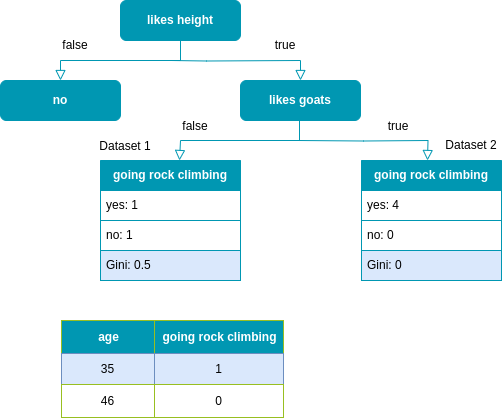

The diagram above was exported from draw.io. Its source (the exported page's mxGraphModel, read from the mxfile embedded in the PNG):
<mxGraphModel dx="1125" dy="712" grid="1" gridSize="10" guides="1" tooltips="1" connect="1" arrows="1" fold="1" page="1" pageScale="1" pageWidth="827" pageHeight="1169" math="0" shadow="0">
  <root>
    <mxCell id="0" />
    <mxCell id="1" parent="0" />
    <mxCell id="7ybJqyZVo-lREKUy7coq-1" value="" style="rounded=0;html=1;jettySize=auto;orthogonalLoop=1;fontSize=11;endArrow=block;endFill=0;endSize=8;strokeWidth=1;shadow=0;labelBackgroundColor=none;edgeStyle=orthogonalEdgeStyle;entryX=0.5;entryY=0;entryDx=0;entryDy=0;exitX=0.5;exitY=1;exitDx=0;exitDy=0;strokeColor=#0097B2;" parent="1" source="7ybJqyZVo-lREKUy7coq-2" target="czRnGx9iezv_RPsm4QOs-1" edge="1">
      <mxGeometry relative="1" as="geometry">
        <mxPoint x="170" y="200" as="targetPoint" />
      </mxGeometry>
    </mxCell>
    <mxCell id="7ybJqyZVo-lREKUy7coq-2" value="&lt;font color=&quot;#ffffff&quot;&gt;&lt;b&gt;likes height&lt;/b&gt;&lt;/font&gt;" style="rounded=1;whiteSpace=wrap;html=1;fontSize=12;glass=0;strokeWidth=1;shadow=0;fillColor=#0097B2;strokeColor=#0097B2;" parent="1" vertex="1">
      <mxGeometry x="279" y="120" width="120" height="40" as="geometry" />
    </mxCell>
    <mxCell id="7ybJqyZVo-lREKUy7coq-7" value="&lt;font color=&quot;#ffffff&quot;&gt;&lt;b&gt;going rock climbing&lt;/b&gt;&lt;/font&gt;" style="swimlane;fontStyle=0;childLayout=stackLayout;horizontal=1;startSize=30;horizontalStack=0;resizeParent=1;resizeParentMax=0;resizeLast=0;collapsible=1;marginBottom=0;whiteSpace=wrap;html=1;fillColor=#0097B2;strokeColor=#0097B2;" parent="1" vertex="1">
      <mxGeometry x="259" y="280" width="140" height="120" as="geometry" />
    </mxCell>
    <mxCell id="7ybJqyZVo-lREKUy7coq-8" value="yes: 1" style="text;strokeColor=#0097B2;fillColor=default;align=left;verticalAlign=middle;spacingLeft=4;spacingRight=4;overflow=hidden;points=[[0,0.5],[1,0.5]];portConstraint=eastwest;rotatable=0;whiteSpace=wrap;html=1;labelBackgroundColor=none;" parent="7ybJqyZVo-lREKUy7coq-7" vertex="1">
      <mxGeometry y="30" width="140" height="30" as="geometry" />
    </mxCell>
    <mxCell id="7ybJqyZVo-lREKUy7coq-9" value="no: 1" style="text;strokeColor=#0097B2;fillColor=default;align=left;verticalAlign=middle;spacingLeft=4;spacingRight=4;overflow=hidden;points=[[0,0.5],[1,0.5]];portConstraint=eastwest;rotatable=0;whiteSpace=wrap;html=1;labelBorderColor=none;labelBackgroundColor=none;" parent="7ybJqyZVo-lREKUy7coq-7" vertex="1">
      <mxGeometry y="60" width="140" height="30" as="geometry" />
    </mxCell>
    <mxCell id="7ybJqyZVo-lREKUy7coq-10" value="Gini: 0.5" style="text;strokeColor=#0097B2;fillColor=#dae8fc;align=left;verticalAlign=middle;spacingLeft=4;spacingRight=4;overflow=hidden;points=[[0,0.5],[1,0.5]];portConstraint=eastwest;rotatable=0;whiteSpace=wrap;html=1;" parent="7ybJqyZVo-lREKUy7coq-7" vertex="1">
      <mxGeometry y="90" width="140" height="30" as="geometry" />
    </mxCell>
    <mxCell id="7ybJqyZVo-lREKUy7coq-11" value="" style="rounded=0;html=1;jettySize=auto;orthogonalLoop=1;fontSize=11;endArrow=block;endFill=0;endSize=8;strokeWidth=1;shadow=0;labelBackgroundColor=none;edgeStyle=orthogonalEdgeStyle;entryX=0.5;entryY=0;entryDx=0;entryDy=0;strokeColor=#0097B2;" parent="1" target="czRnGx9iezv_RPsm4QOs-4" edge="1">
      <mxGeometry relative="1" as="geometry">
        <mxPoint x="330" y="180" as="sourcePoint" />
        <mxPoint x="340" y="210" as="targetPoint" />
      </mxGeometry>
    </mxCell>
    <mxCell id="7ybJqyZVo-lREKUy7coq-13" value="Dataset 2" style="text;html=1;strokeColor=none;fillColor=none;align=center;verticalAlign=middle;whiteSpace=wrap;rounded=0;" parent="1" vertex="1">
      <mxGeometry x="600" y="250" width="60" height="30" as="geometry" />
    </mxCell>
    <mxCell id="7ybJqyZVo-lREKUy7coq-15" value="true" style="text;html=1;strokeColor=none;fillColor=none;align=center;verticalAlign=middle;whiteSpace=wrap;rounded=0;" parent="1" vertex="1">
      <mxGeometry x="414" y="150" width="60" height="30" as="geometry" />
    </mxCell>
    <mxCell id="7ybJqyZVo-lREKUy7coq-16" value="Assets" style="childLayout=tableLayout;recursiveResize=0;strokeColor=#98bf21;fillColor=#A7C942;shadow=0;" parent="1" vertex="1">
      <mxGeometry x="220" y="440" width="222" height="97" as="geometry" />
    </mxCell>
    <mxCell id="7ybJqyZVo-lREKUy7coq-17" style="shape=tableRow;horizontal=0;startSize=0;swimlaneHead=0;swimlaneBody=0;top=0;left=0;bottom=0;right=0;dropTarget=0;collapsible=0;recursiveResize=0;expand=0;fontStyle=0;strokeColor=inherit;fillColor=#ffffff;" parent="7ybJqyZVo-lREKUy7coq-16" vertex="1">
      <mxGeometry width="222" height="33" as="geometry" />
    </mxCell>
    <mxCell id="7ybJqyZVo-lREKUy7coq-18" value="age" style="connectable=0;recursiveResize=0;strokeColor=inherit;fillColor=#0097B2;align=center;fontStyle=1;fontColor=#FFFFFF;html=1;" parent="7ybJqyZVo-lREKUy7coq-17" vertex="1">
      <mxGeometry width="93" height="33" as="geometry">
        <mxRectangle width="93" height="33" as="alternateBounds" />
      </mxGeometry>
    </mxCell>
    <mxCell id="7ybJqyZVo-lREKUy7coq-20" value="going rock climbing" style="connectable=0;recursiveResize=0;strokeColor=inherit;fillColor=#0097B2;align=center;fontStyle=1;fontColor=#FFFFFF;html=1;" parent="7ybJqyZVo-lREKUy7coq-17" vertex="1">
      <mxGeometry x="93" width="129" height="33" as="geometry">
        <mxRectangle width="129" height="33" as="alternateBounds" />
      </mxGeometry>
    </mxCell>
    <mxCell id="7ybJqyZVo-lREKUy7coq-25" value="" style="shape=tableRow;horizontal=0;startSize=0;swimlaneHead=0;swimlaneBody=0;top=0;left=0;bottom=0;right=0;dropTarget=0;collapsible=0;recursiveResize=0;expand=0;fontStyle=1;strokeColor=inherit;fillColor=#EAF2D3;" parent="7ybJqyZVo-lREKUy7coq-16" vertex="1">
      <mxGeometry y="33" width="222" height="31" as="geometry" />
    </mxCell>
    <mxCell id="7ybJqyZVo-lREKUy7coq-26" value="35" style="connectable=0;recursiveResize=0;strokeColor=#6c8ebf;fillColor=#dae8fc;whiteSpace=wrap;html=1;" parent="7ybJqyZVo-lREKUy7coq-25" vertex="1">
      <mxGeometry width="93" height="31" as="geometry">
        <mxRectangle width="93" height="31" as="alternateBounds" />
      </mxGeometry>
    </mxCell>
    <mxCell id="7ybJqyZVo-lREKUy7coq-28" value="1" style="connectable=0;recursiveResize=0;strokeColor=#6c8ebf;fillColor=#dae8fc;whiteSpace=wrap;html=1;" parent="7ybJqyZVo-lREKUy7coq-25" vertex="1">
      <mxGeometry x="93" width="129" height="31" as="geometry">
        <mxRectangle width="129" height="31" as="alternateBounds" />
      </mxGeometry>
    </mxCell>
    <mxCell id="7ybJqyZVo-lREKUy7coq-53" value="" style="shape=tableRow;horizontal=0;startSize=0;swimlaneHead=0;swimlaneBody=0;top=0;left=0;bottom=0;right=0;dropTarget=0;collapsible=0;recursiveResize=0;expand=0;fontStyle=0;strokeColor=inherit;fillColor=#ffffff;" parent="7ybJqyZVo-lREKUy7coq-16" vertex="1">
      <mxGeometry y="64" width="222" height="33" as="geometry" />
    </mxCell>
    <mxCell id="7ybJqyZVo-lREKUy7coq-54" value="46" style="connectable=0;recursiveResize=0;strokeColor=inherit;fillColor=inherit;fontStyle=0;align=center;whiteSpace=wrap;html=1;" parent="7ybJqyZVo-lREKUy7coq-53" vertex="1">
      <mxGeometry width="93" height="33" as="geometry">
        <mxRectangle width="93" height="33" as="alternateBounds" />
      </mxGeometry>
    </mxCell>
    <mxCell id="7ybJqyZVo-lREKUy7coq-56" value="0" style="connectable=0;recursiveResize=0;strokeColor=inherit;fillColor=inherit;fontStyle=0;align=center;whiteSpace=wrap;html=1;" parent="7ybJqyZVo-lREKUy7coq-53" vertex="1">
      <mxGeometry x="93" width="129" height="33" as="geometry">
        <mxRectangle width="129" height="33" as="alternateBounds" />
      </mxGeometry>
    </mxCell>
    <mxCell id="czRnGx9iezv_RPsm4QOs-1" value="&lt;font color=&quot;#ffffff&quot;&gt;&lt;b&gt;no&lt;/b&gt;&lt;/font&gt;" style="rounded=1;whiteSpace=wrap;html=1;fontSize=12;glass=0;strokeWidth=1;shadow=0;fillColor=#0097B2;strokeColor=#0097B2;" vertex="1" parent="1">
      <mxGeometry x="159" y="200" width="120" height="40" as="geometry" />
    </mxCell>
    <mxCell id="czRnGx9iezv_RPsm4QOs-4" value="&lt;font color=&quot;#ffffff&quot;&gt;&lt;b&gt;likes goats&lt;/b&gt;&lt;/font&gt;" style="rounded=1;whiteSpace=wrap;html=1;fontSize=12;glass=0;strokeWidth=1;shadow=0;fillColor=#0097B2;strokeColor=#0097B2;" vertex="1" parent="1">
      <mxGeometry x="399" y="200" width="120" height="40" as="geometry" />
    </mxCell>
    <mxCell id="czRnGx9iezv_RPsm4QOs-5" value="&lt;font color=&quot;#ffffff&quot;&gt;&lt;b&gt;going rock climbing&lt;/b&gt;&lt;/font&gt;" style="swimlane;fontStyle=0;childLayout=stackLayout;horizontal=1;startSize=30;horizontalStack=0;resizeParent=1;resizeParentMax=0;resizeLast=0;collapsible=1;marginBottom=0;whiteSpace=wrap;html=1;fillColor=#0097B2;strokeColor=#0097B2;" vertex="1" parent="1">
      <mxGeometry x="520" y="280" width="140" height="120" as="geometry" />
    </mxCell>
    <mxCell id="czRnGx9iezv_RPsm4QOs-6" value="yes: 4" style="text;strokeColor=#0097B2;fillColor=default;align=left;verticalAlign=middle;spacingLeft=4;spacingRight=4;overflow=hidden;points=[[0,0.5],[1,0.5]];portConstraint=eastwest;rotatable=0;whiteSpace=wrap;html=1;labelBackgroundColor=none;" vertex="1" parent="czRnGx9iezv_RPsm4QOs-5">
      <mxGeometry y="30" width="140" height="30" as="geometry" />
    </mxCell>
    <mxCell id="czRnGx9iezv_RPsm4QOs-7" value="no: 0" style="text;strokeColor=#0097B2;fillColor=default;align=left;verticalAlign=middle;spacingLeft=4;spacingRight=4;overflow=hidden;points=[[0,0.5],[1,0.5]];portConstraint=eastwest;rotatable=0;whiteSpace=wrap;html=1;labelBorderColor=none;labelBackgroundColor=none;" vertex="1" parent="czRnGx9iezv_RPsm4QOs-5">
      <mxGeometry y="60" width="140" height="30" as="geometry" />
    </mxCell>
    <mxCell id="czRnGx9iezv_RPsm4QOs-8" value="Gini: 0" style="text;strokeColor=#0097B2;fillColor=#dae8fc;align=left;verticalAlign=middle;spacingLeft=4;spacingRight=4;overflow=hidden;points=[[0,0.5],[1,0.5]];portConstraint=eastwest;rotatable=0;whiteSpace=wrap;html=1;" vertex="1" parent="czRnGx9iezv_RPsm4QOs-5">
      <mxGeometry y="90" width="140" height="30" as="geometry" />
    </mxCell>
    <mxCell id="czRnGx9iezv_RPsm4QOs-9" value="" style="rounded=0;html=1;jettySize=auto;orthogonalLoop=1;fontSize=11;endArrow=block;endFill=0;endSize=8;strokeWidth=1;shadow=0;labelBackgroundColor=none;edgeStyle=orthogonalEdgeStyle;entryX=0.5;entryY=0;entryDx=0;entryDy=0;exitX=0.5;exitY=1;exitDx=0;exitDy=0;strokeColor=#0097B2;" edge="1" parent="1">
      <mxGeometry relative="1" as="geometry">
        <mxPoint x="338" y="280" as="targetPoint" />
        <mxPoint x="458" y="240" as="sourcePoint" />
        <Array as="points">
          <mxPoint x="458" y="260" />
          <mxPoint x="339" y="260" />
        </Array>
      </mxGeometry>
    </mxCell>
    <mxCell id="czRnGx9iezv_RPsm4QOs-11" value="false" style="text;html=1;strokeColor=none;fillColor=none;align=center;verticalAlign=middle;whiteSpace=wrap;rounded=0;" vertex="1" parent="1">
      <mxGeometry x="204" y="150" width="60" height="30" as="geometry" />
    </mxCell>
    <mxCell id="czRnGx9iezv_RPsm4QOs-12" value="false" style="text;html=1;strokeColor=none;fillColor=none;align=center;verticalAlign=middle;whiteSpace=wrap;rounded=0;" vertex="1" parent="1">
      <mxGeometry x="324" y="231" width="60" height="30" as="geometry" />
    </mxCell>
    <mxCell id="czRnGx9iezv_RPsm4QOs-15" value="" style="rounded=0;html=1;jettySize=auto;orthogonalLoop=1;fontSize=11;endArrow=block;endFill=0;endSize=8;strokeWidth=1;shadow=0;labelBackgroundColor=none;edgeStyle=orthogonalEdgeStyle;entryX=0.5;entryY=0;entryDx=0;entryDy=0;strokeColor=#0097B2;" edge="1" parent="1">
      <mxGeometry relative="1" as="geometry">
        <mxPoint x="457" y="260" as="sourcePoint" />
        <mxPoint x="586" y="280" as="targetPoint" />
      </mxGeometry>
    </mxCell>
    <mxCell id="czRnGx9iezv_RPsm4QOs-16" value="Dataset 1" style="text;html=1;strokeColor=none;fillColor=none;align=center;verticalAlign=middle;whiteSpace=wrap;rounded=0;" vertex="1" parent="1">
      <mxGeometry x="254" y="251" width="60" height="30" as="geometry" />
    </mxCell>
    <mxCell id="czRnGx9iezv_RPsm4QOs-20" value="true" style="text;html=1;strokeColor=none;fillColor=none;align=center;verticalAlign=middle;whiteSpace=wrap;rounded=0;" vertex="1" parent="1">
      <mxGeometry x="527" y="231" width="60" height="30" as="geometry" />
    </mxCell>
  </root>
</mxGraphModel>